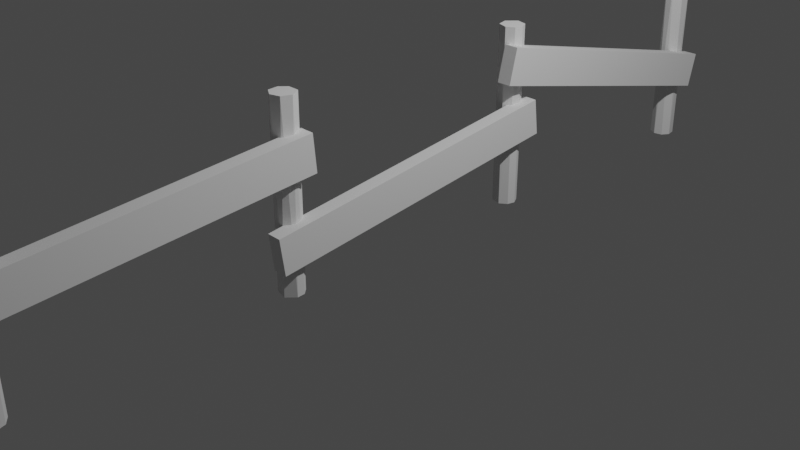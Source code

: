 # Source: fence.blend  (saved by Blender 2.80.75; exported with 4.5.12 LTS)
import bpy
from mathutils import Matrix  # noqa: F401  (used for matrix-valued properties, if any)

bpy.ops.wm.read_factory_settings(use_empty=True)
scene = bpy.context.scene
scene.name = 'Scene'

# ---- collections
col_collection = bpy.data.collections.new('Collection'); scene.collection.children.link(col_collection)

# ---- world
world_world = bpy.data.worlds.new('World'); scene.world = world_world
world_world.use_nodes = True; world_world.node_tree.nodes.clear()
_N = world_world.node_tree.nodes; _L = world_world.node_tree.links
n0 = _N.new('ShaderNodeOutputWorld'); n0.name = 'World Output'; n0.location = (300, 300)
n1 = _N.new('ShaderNodeBackground'); n1.name = 'Background'; n1.location = (10, 300)
n1.inputs[0].default_value = (0.05088, 0.05088, 0.05088, 1.0)
_L.new(n1.outputs[0], n0.inputs[0])
n0.is_active_output = True
world_world.color = (0.05088, 0.05088, 0.05088)
world_world.use_sun_shadow = False
world_world.sun_shadow_jitter_overblur = 0.0

# ---- cameras
cam_camera = bpy.data.cameras.new('Camera')
cam_camera.clip_end = 100.0
cam_camera.ortho_scale = 7.314

# ---- lights
light_light = bpy.data.lights.new('Light', 'POINT')
light_light.transmission_factor = 0.0
light_light.energy = 1000.0
light_light.shadow_soft_size = 0.1
light_light.shadow_maximum_resolution = 0.006
light_light.use_absolute_resolution = True

# ---- meshes
me_cylinder = bpy.data.meshes.new('Cylinder')
me_cylinder.from_pydata([(0.1719, 1.023, -1.0), (-0.1719, 1.023, 1.0), (0.8273, 0.5831, -1.0), (0.755, 0.7112, 1.0), (1.015, -0.1289, 1.0), (1.021, -0.07156, -1.0), (0.7333, -0.6977, -1.0), (0.6265, -0.8089, 1.0), (0.1289, -1.015, -1.0), (-0.02518, -1.012, 1.0), (-0.6265, -0.8089, -1.0), (-0.6711, -0.7723, 1.0), (-1.037, -0.03098, -1.0), (-1.021, -0.07156, 1.0), (-0.8273, 0.5831, 1.0), (-0.6711, 0.7723, -1.0), (0.4567, 24.04, -1.0), (0.9252, 23.54, -1.0), (0.5254, 24.04, 1.0), (0.9871, 22.86, -1.0), (1.021, 23.2, 1.0), (0.337, 22.13, -1.0), (0.7112, 22.37, 1.0), (-0.1289, 22.11, 1.0), (-0.7112, 22.37, -1.0), (-0.8793, 22.58, 1.0), (-1.023, 23.3, -1.0), (-0.9703, 23.45, 1.0), (-0.4254, 24.08, -1.0), (-0.4567, 24.04, 1.0), (-0.02517, 47.27, -1.0), (-0.2748, 47.28, 1.0), (0.6265, 47.07, -1.0), (0.6711, 47.03, 1.0), (1.015, 46.39, -1.0), (1.021, 46.33, 1.0), (0.8553, 45.72, -1.0), (0.8273, 45.67, 1.0), (0.2326, 45.25, -1.0), (0.1719, 45.24, 1.0), (-0.7112, 45.5, -1.0), (-0.755, 45.55, 1.0), (-1.021, 46.33, -1.0), (-0.6711, 47.03, -1.0), (-1.011, 46.49, 1.0), (-0.031, 70.42, -1.0), (0.03097, 70.42, 1.0), (0.8448, 69.99, -1.0), (0.8793, 69.94, 1.0), (0.9973, 69.21, -1.0), (0.914, 68.86, 1.0), (0.6018, 68.54, -1.0), (-0.1727, 68.39, -1.0), (0.1727, 68.39, 1.0), (-0.914, 68.86, -1.0), (-0.6018, 68.54, 1.0), (-0.9973, 69.21, 1.0), (-0.8793, 69.94, -1.0), (-0.8448, 69.99, 1.0), (0.4867, -2.3, -0.06604), (0.4867, -2.571, 0.3316), (0.4867, 24.46, 0.2411), (0.4867, 24.19, 0.6387), (1.745, -2.3, -0.06604), (1.745, -2.571, 0.3316), (1.745, 24.46, 0.2411), (1.745, 24.19, 0.6387), (0.4867, 21.32, -0.663), (0.4867, 20.92, -0.2672), (0.4867, 47.96, -0.2093), (0.4867, 47.56, 0.1864), (1.745, 21.32, -0.663), (1.745, 20.92, -0.2672), (1.745, 47.96, -0.2093), (1.745, 47.56, 0.1864), (0.4867, 44.24, 0.4438), (0.4867, 44.95, 0.832), (0.4867, 70.37, -0.3661), (0.4867, 71.08, 0.02212), (1.745, 44.24, 0.4438), (1.745, 44.95, 0.832), (1.745, 70.37, -0.3661), (1.745, 71.08, 0.02212)], [], [(3, 2, 0), (7, 8, 6), (14, 15, 12), (1, 0, 15), (18, 16, 28), (18, 17, 16), (20, 19, 17), (22, 21, 19), (5, 2, 3, 4), (23, 24, 21), (25, 26, 24), (44, 43, 42), (31, 30, 43), (50, 51, 49), (53, 52, 51), (55, 54, 52), (1, 3, 0), (6, 5, 4, 7), (10, 8, 9, 11), (7, 9, 8), (12, 10, 11, 13), (13, 14, 12), (14, 1, 15), (11, 9, 7, 4, 3, 1, 14, 13), (8, 10, 12, 15, 0, 2, 5, 6), (28, 26, 27, 29), (18, 20, 17), (20, 22, 19), (22, 23, 21), (23, 25, 24), (25, 27, 26), (23, 22, 20, 18, 29, 27, 25), (29, 18, 28), (28, 16, 17, 19, 21, 24, 26), (32, 30, 31, 33), (34, 32, 33, 35), (36, 34, 35, 37), (38, 36, 37, 39), (40, 38, 39, 41), (42, 40, 41, 44), (44, 31, 43), (39, 37, 35, 33, 31, 44, 41), (34, 36, 38, 40, 42, 43, 30, 32), (47, 45, 46, 48), (49, 47, 48, 50), (57, 54, 56, 58), (50, 53, 51), (53, 55, 52), (55, 56, 54), (45, 57, 58, 46), (58, 56, 55, 53, 50, 48, 46), (62, 61, 59, 60), (54, 57, 45, 47, 49, 51, 52), (65, 61, 62, 66), (63, 65, 66, 64), (59, 63, 64, 60), (59, 61, 65, 63), (64, 66, 62, 60), (70, 69, 67, 68), (73, 69, 70, 74), (71, 73, 74, 72), (67, 71, 72, 68), (67, 69, 73, 71), (72, 74, 70, 68), (77, 75, 76, 78), (81, 77, 78, 82), (80, 79, 81, 82), (75, 79, 80, 76), (75, 77, 81, 79), (80, 82, 78, 76)])
_uv = me_cylinder.uv_layers.new(name='UVMap')
_uv.uv.foreach_set('vector', [0.8698, 1.0, 0.8478, 0.5, 0.9658, 0.5, 0.6048, 1.0, 0.52, 0.5, 0.6289, 0.5, 0.1522, 1.0, 0.1139, 0.5, 0.2546, 0.5, 0.03655, 1.0, 0.01843, 0.5, 0.1139, 0.5, 0.9176, 1.0, 0.9264, 0.5, 1.0, 0.5, 0.9176, 1.0, 0.8164, 0.5, 0.9264, 0.5, 0.7611, 1.0, 0.7077, 0.5, 0.8164, 0.5, 0.6198, 1.0, 0.5518, 0.5, 0.7077, 0.5, 0.7389, 0.5, 0.8478, 0.5, 0.8698, 1.0, 0.7298, 1.0, 0.4798, 1.0, 0.3801, 0.5, 0.5518, 0.5, 0.3393, 1.0, 0.2238, 0.5, 0.3801, 0.5, 0.2143, 1.0, 0.1139, 0.5, 0.2389, 0.5, 0.05051, 1.0, 0.01843, 0.5, 0.1139, 0.5, 0.6668, 1.0, 0.5988, 0.5, 0.7227, 0.5, 0.5273, 1.0, 0.4727, 0.5, 0.5988, 0.5, 0.4012, 1.0, 0.3332, 0.5, 0.4727, 0.5, 0.9881, 1.0, 0.8698, 1.0, 0.9658, 0.5, 0.6289, 0.5, 0.7389, 0.5, 0.7298, 1.0, 0.6048, 1.0, 0.3952, 0.5, 0.52, 0.5, 0.4961, 1.0, 0.3861, 1.0, 0.6048, 1.0, 0.4961, 1.0, 0.52, 0.5, 0.2546, 0.5, 0.3952, 0.5, 0.3861, 1.0, 0.2611, 1.0, 0.2611, 1.0, 0.1522, 1.0, 0.2546, 0.5, 0.1522, 1.0, 0.03655, 1.0, 0.1139, 0.5, 0.09621, 0.07323, 0.2442, 0.01292, 0.3934, 0.06468, 0.4824, 0.2203, 0.4184, 0.4076, 0.2123, 0.4778, 0.05657, 0.3866, 0.01626, 0.2337, 0.7794, 0.01734, 0.6066, 0.06468, 0.5191, 0.2432, 0.5962, 0.4268, 0.7875, 0.4776, 0.9434, 0.3866, 0.9837, 0.2337, 0.9218, 0.0865, 0.06757, 0.5, 0.2238, 0.5, 0.1986, 1.0, 0.07358, 1.0, 0.9176, 1.0, 0.7611, 1.0, 0.8164, 0.5, 0.7611, 1.0, 0.6198, 1.0, 0.7077, 0.5, 0.6198, 1.0, 0.4798, 1.0, 0.5518, 0.5, 0.4798, 1.0, 0.3393, 1.0, 0.3801, 0.5, 0.3393, 1.0, 0.1986, 1.0, 0.2238, 0.5, 0.2203, 0.01758, 0.4076, 0.08162, 0.4837, 0.2663, 0.3624, 0.4473, 0.1455, 0.4597, 0.02783, 0.3244, 0.05425, 0.1271, 0.07358, 1.0, 0.0, 1.0, 0.06757, 0.5, 0.6548, 0.4604, 0.8545, 0.4597, 0.9668, 0.3461, 0.9761, 0.1885, 0.8226, 0.03499, 0.5921, 0.08155, 0.5222, 0.2877, 0.8952, 0.5, 0.991, 0.5, 0.9881, 1.0, 0.8861, 1.0, 0.7702, 0.5, 0.8952, 0.5, 0.8861, 1.0, 0.7611, 1.0, 0.6602, 0.5, 0.7702, 0.5, 0.7611, 1.0, 0.6522, 1.0, 0.5359, 0.5, 0.6602, 0.5, 0.6522, 1.0, 0.5262, 1.0, 0.3796, 0.5, 0.5359, 0.5, 0.5262, 1.0, 0.3699, 1.0, 0.2389, 0.5, 0.3796, 0.5, 0.3699, 1.0, 0.2143, 1.0, 0.2143, 1.0, 0.05051, 1.0, 0.1139, 0.5, 0.2877, 0.02221, 0.4434, 0.1134, 0.4837, 0.2663, 0.4038, 0.4268, 0.1909, 0.4691, 0.02467, 0.3015, 0.08155, 0.09209, 0.9824, 0.2797, 0.9504, 0.1231, 0.8017, 0.02487, 0.5915, 0.08196, 0.5163, 0.2663, 0.5962, 0.4268, 0.7439, 0.4867, 0.8934, 0.4353, 0.8489, 0.5, 0.9833, 0.5, 0.9795, 1.0, 0.8393, 1.0, 0.7227, 0.5, 0.8489, 0.5, 0.8393, 1.0, 0.6668, 1.0, 0.1607, 0.5, 0.3332, 0.5, 0.2773, 1.0, 0.1511, 1.0, 0.6668, 1.0, 0.5273, 1.0, 0.5988, 0.5, 0.5273, 1.0, 0.4012, 1.0, 0.4727, 0.5, 0.4012, 1.0, 0.2773, 1.0, 0.3332, 0.5, 0.03515, 0.5, 0.1607, 0.5, 0.1511, 1.0, 0.02715, 1.0, 0.06253, 0.3844, 0.01634, 0.2095, 0.1156, 0.06226, 0.2905, 0.01634, 0.4463, 0.1367, 0.4457, 0.3729, 0.2568, 0.4809, 0.625, 0.25, 0.375, 0.25, 0.375, 0.0, 0.625, 0.0, 0.5537, 0.1367, 0.5543, 0.3729, 0.7425, 0.4808, 0.9375, 0.3844, 0.9837, 0.2095, 0.8844, 0.06226, 0.7095, 0.01634, 0.375, 0.5, 0.375, 0.25, 0.625, 0.25, 0.625, 0.5, 0.375, 0.75, 0.375, 0.5, 0.625, 0.5, 0.625, 0.75, 0.375, 1.0, 0.375, 0.75, 0.625, 0.75, 0.625, 1.0, 0.125, 0.75, 0.125, 0.5, 0.375, 0.5, 0.375, 0.75, 0.625, 0.75, 0.625, 0.5, 0.875, 0.5, 0.875, 0.75, 0.625, 0.25, 0.375, 0.25, 0.375, 0.0, 0.625, 0.0, 0.375, 0.5, 0.375, 0.25, 0.625, 0.25, 0.625, 0.5, 0.375, 0.75, 0.375, 0.5, 0.625, 0.5, 0.625, 0.75, 0.375, 1.0, 0.375, 0.75, 0.625, 0.75, 0.625, 1.0, 0.125, 0.75, 0.125, 0.5, 0.375, 0.5, 0.375, 0.75, 0.625, 0.75, 0.625, 0.5, 0.875, 0.5, 0.875, 0.75, 0.375, 0.25, 0.375, 0.0, 0.625, 0.0, 0.625, 0.25, 0.375, 0.5, 0.375, 0.25, 0.625, 0.25, 0.625, 0.5, 0.625, 0.75, 0.375, 0.75, 0.375, 0.5, 0.625, 0.5, 0.375, 1.0, 0.375, 0.75, 0.625, 0.75, 0.625, 1.0, 0.125, 0.75, 0.125, 0.5, 0.375, 0.5, 0.375, 0.75, 0.625, 0.75, 0.625, 0.5, 0.875, 0.5, 0.875, 0.75])
_ca = me_cylinder.color_attributes.new('Col', 'BYTE_COLOR', 'CORNER')
_ca.data.foreach_set('color', [0.552, 0.1981, 0.07421, 1.0, 0.2159, 0.08022, 0.0319, 1.0, 0.2159, 0.08022, 0.0319, 1.0, 0.552, 0.1981, 0.07421, 1.0, 0.2159, 0.08022, 0.0319, 1.0, 0.2195, 0.08228, 0.0331, 1.0, 0.552, 0.1981, 0.07421, 1.0, 0.2159, 0.08022, 0.0319, 1.0, 0.2159, 0.08022, 0.0319, 1.0, 0.552, 0.1981, 0.07421, 1.0, 0.2159, 0.08022, 0.0319, 1.0, 0.2159, 0.08022, 0.0319, 1.0, 0.552, 0.1981, 0.07421, 1.0, 0.2159, 0.08022, 0.0319, 1.0, 0.2159, 0.08022, 0.0319, 1.0, 0.552, 0.1981, 0.07421, 1.0, 0.2159, 0.08022, 0.0319, 1.0, 0.2159, 0.08022, 0.0319, 1.0, 0.552, 0.1981, 0.07421, 1.0, 0.2159, 0.08022, 0.0319, 1.0, 0.2159, 0.08022, 0.0319, 1.0, 0.552, 0.1981, 0.07421, 1.0, 0.2159, 0.08022, 0.0319, 1.0, 0.2159, 0.08022, 0.0319, 1.0, 0.2159, 0.08022, 0.0319, 1.0, 0.2159, 0.08022, 0.0319, 1.0, 0.552, 0.1981, 0.07421, 1.0, 0.552, 0.1981, 0.07421, 1.0, 0.552, 0.1981, 0.07421, 1.0, 0.2159, 0.08022, 0.0319, 1.0, 0.2159, 0.08022, 0.0319, 1.0, 0.552, 0.1981, 0.07421, 1.0, 0.2159, 0.08022, 0.0319, 1.0, 0.2159, 0.08022, 0.0319, 1.0, 0.552, 0.1981, 0.07421, 1.0, 0.2159, 0.08022, 0.0319, 1.0, 0.2159, 0.08022, 0.0319, 1.0, 0.5647, 0.2159, 0.09084, 1.0, 0.2159, 0.08022, 0.0319, 1.0, 0.2159, 0.08022, 0.0319, 1.0, 0.552, 0.1981, 0.07619, 1.0, 0.2159, 0.08022, 0.0319, 1.0, 0.2159, 0.08022, 0.0319, 1.0, 0.552, 0.1981, 0.07421, 1.0, 0.2159, 0.08022, 0.0319, 1.0, 0.2159, 0.08022, 0.0319, 1.0, 0.552, 0.1981, 0.07421, 1.0, 0.2159, 0.08022, 0.0319, 1.0, 0.2159, 0.08022, 0.0319, 1.0, 0.552, 0.1981, 0.07421, 1.0, 0.552, 0.1981, 0.07421, 1.0, 0.2159, 0.08022, 0.0319, 1.0, 0.2195, 0.08228, 0.0331, 1.0, 0.2159, 0.08022, 0.0319, 1.0, 0.552, 0.1981, 0.07421, 1.0, 0.552, 0.1981, 0.07421, 1.0, 0.2159, 0.08022, 0.0319, 1.0, 0.2159, 0.08022, 0.0319, 1.0, 0.552, 0.2016, 0.07619, 1.0, 0.552, 0.1981, 0.07421, 1.0, 0.552, 0.1981, 0.07421, 1.0, 0.552, 0.2016, 0.07619, 1.0, 0.2159, 0.08022, 0.0319, 1.0, 0.2159, 0.08022, 0.0319, 1.0, 0.2159, 0.08022, 0.0319, 1.0, 0.552, 0.1981, 0.07421, 1.0, 0.552, 0.1981, 0.07421, 1.0, 0.552, 0.1981, 0.07421, 1.0, 0.552, 0.1981, 0.07421, 1.0, 0.2159, 0.08022, 0.0319, 1.0, 0.552, 0.1981, 0.07421, 1.0, 0.552, 0.1981, 0.07421, 1.0, 0.2159, 0.08022, 0.0319, 1.0, 0.552, 0.1981, 0.07421, 1.0, 0.552, 0.2016, 0.07619, 1.0, 0.552, 0.1981, 0.07421, 1.0, 0.552, 0.1981, 0.07421, 1.0, 0.552, 0.1981, 0.07421, 1.0, 0.552, 0.1981, 0.07421, 1.0, 0.552, 0.1981, 0.07421, 1.0, 0.552, 0.1981, 0.07421, 1.0, 0.2159, 0.08022, 0.0319, 1.0, 0.2159, 0.08022, 0.0319, 1.0, 0.2159, 0.08022, 0.0319, 1.0, 0.2159, 0.08022, 0.0319, 1.0, 0.2159, 0.08022, 0.0319, 1.0, 0.2159, 0.08022, 0.0319, 1.0, 0.2159, 0.08022, 0.0319, 1.0, 0.2195, 0.08228, 0.0331, 1.0, 0.2159, 0.08022, 0.0319, 1.0, 0.2159, 0.08022, 0.0319, 1.0, 0.552, 0.1981, 0.07421, 1.0, 0.552, 0.1981, 0.07421, 1.0, 0.552, 0.1981, 0.07421, 1.0, 0.552, 0.1981, 0.07421, 1.0, 0.2159, 0.08022, 0.0319, 1.0, 0.552, 0.1981, 0.07421, 1.0, 0.552, 0.1981, 0.07421, 1.0, 0.2159, 0.08022, 0.0319, 1.0, 0.552, 0.1981, 0.07421, 1.0, 0.552, 0.1981, 0.07421, 1.0, 0.2159, 0.08022, 0.0319, 1.0, 0.552, 0.1981, 0.07421, 1.0, 0.552, 0.1981, 0.07421, 1.0, 0.2159, 0.08022, 0.0319, 1.0, 0.552, 0.1981, 0.07421, 1.0, 0.552, 0.1981, 0.07421, 1.0, 0.2159, 0.08022, 0.0319, 1.0, 0.552, 0.1981, 0.07421, 1.0, 0.552, 0.1981, 0.07421, 1.0, 0.552, 0.1981, 0.07421, 1.0, 0.552, 0.1981, 0.07421, 1.0, 0.552, 0.1981, 0.07421, 1.0, 0.552, 0.1981, 0.07421, 1.0, 0.552, 0.1981, 0.07421, 1.0, 0.552, 0.1981, 0.07421, 1.0, 0.552, 0.1981, 0.07421, 1.0, 0.2159, 0.08022, 0.0319, 1.0, 0.2159, 0.08022, 0.0319, 1.0, 0.2159, 0.08022, 0.0319, 1.0, 0.2159, 0.08022, 0.0319, 1.0, 0.2159, 0.08022, 0.0319, 1.0, 0.2159, 0.08022, 0.0319, 1.0, 0.2159, 0.08022, 0.0319, 1.0, 0.2159, 0.08022, 0.0319, 1.0, 0.2159, 0.08022, 0.0319, 1.0, 0.2159, 0.08022, 0.0319, 1.0, 0.5647, 0.2159, 0.09084, 1.0, 0.552, 0.1981, 0.07421, 1.0, 0.2159, 0.08022, 0.0319, 1.0, 0.2159, 0.08022, 0.0319, 1.0, 0.552, 0.1981, 0.07421, 1.0, 0.552, 0.1981, 0.07421, 1.0, 0.2159, 0.08022, 0.0319, 1.0, 0.2159, 0.08022, 0.0319, 1.0, 0.552, 0.1981, 0.07421, 1.0, 0.552, 0.1981, 0.07421, 1.0, 0.2159, 0.08022, 0.0319, 1.0, 0.2159, 0.08022, 0.0319, 1.0, 0.552, 0.1981, 0.07421, 1.0, 0.552, 0.1981, 0.07421, 1.0, 0.2159, 0.08022, 0.0319, 1.0, 0.2159, 0.08022, 0.0319, 1.0, 0.552, 0.1981, 0.07421, 1.0, 0.552, 0.2016, 0.07819, 1.0, 0.2159, 0.08022, 0.0319, 1.0, 0.2159, 0.08022, 0.0319, 1.0, 0.552, 0.2016, 0.07819, 1.0, 0.552, 0.1981, 0.07421, 1.0, 0.552, 0.1981, 0.07421, 1.0, 0.5647, 0.2159, 0.09084, 1.0, 0.2159, 0.08022, 0.0319, 1.0, 0.552, 0.1981, 0.07421, 1.0, 0.552, 0.1981, 0.07421, 1.0, 0.552, 0.1981, 0.07421, 1.0, 0.552, 0.1981, 0.07421, 1.0, 0.5647, 0.2159, 0.09084, 1.0, 0.552, 0.1981, 0.07421, 1.0, 0.552, 0.2016, 0.07819, 1.0, 0.2159, 0.08022, 0.0319, 1.0, 0.2159, 0.08022, 0.0319, 1.0, 0.2159, 0.08022, 0.0319, 1.0, 0.2159, 0.08022, 0.0319, 1.0, 0.2159, 0.08022, 0.0319, 1.0, 0.2159, 0.08022, 0.0319, 1.0, 0.2159, 0.08022, 0.0319, 1.0, 0.2159, 0.08022, 0.0319, 1.0, 0.2159, 0.08022, 0.0319, 1.0, 0.2159, 0.08022, 0.0319, 1.0, 0.552, 0.1981, 0.07421, 1.0, 0.552, 0.1981, 0.07421, 1.0, 0.2159, 0.08022, 0.0319, 1.0, 0.2159, 0.08022, 0.0319, 1.0, 0.552, 0.1981, 0.07421, 1.0, 0.552, 0.1981, 0.07619, 1.0, 0.2159, 0.08228, 0.0331, 1.0, 0.2159, 0.08022, 0.0319, 1.0, 0.552, 0.1981, 0.07421, 1.0, 0.552, 0.2016, 0.07619, 1.0, 0.552, 0.1981, 0.07619, 1.0, 0.552, 0.1981, 0.07421, 1.0, 0.2159, 0.08022, 0.0319, 1.0, 0.552, 0.1981, 0.07421, 1.0, 0.552, 0.1981, 0.07421, 1.0, 0.2159, 0.08022, 0.0319, 1.0, 0.552, 0.1981, 0.07421, 1.0, 0.552, 0.1981, 0.07421, 1.0, 0.2159, 0.08022, 0.0319, 1.0, 0.2159, 0.08022, 0.0319, 1.0, 0.2159, 0.08228, 0.0331, 1.0, 0.552, 0.2016, 0.07619, 1.0, 0.552, 0.1981, 0.07421, 1.0, 0.552, 0.2016, 0.07619, 1.0, 0.552, 0.1981, 0.07421, 1.0, 0.552, 0.1981, 0.07421, 1.0, 0.552, 0.1981, 0.07421, 1.0, 0.552, 0.1981, 0.07619, 1.0, 0.552, 0.1981, 0.07421, 1.0, 0.552, 0.1981, 0.07421, 1.0, 0.552, 0.4969, 0.003035, 1.0, 0.552, 0.4969, 0.002732, 1.0, 0.552, 0.4793, 0.04667, 1.0, 0.552, 0.4793, 0.04667, 1.0, 0.2159, 0.08022, 0.0319, 1.0, 0.2159, 0.08228, 0.0331, 1.0, 0.2159, 0.08022, 0.0319, 1.0, 0.2159, 0.08022, 0.0319, 1.0, 0.2159, 0.08022, 0.0319, 1.0, 0.2159, 0.08022, 0.0319, 1.0, 0.2159, 0.08022, 0.0319, 1.0, 0.552, 0.2232, 0.02029, 1.0, 0.552, 0.4969, 0.002732, 1.0, 0.552, 0.4969, 0.003035, 1.0, 0.552, 0.4564, 0.007499, 1.0, 0.552, 0.4793, 0.04667, 1.0, 0.552, 0.2232, 0.02029, 1.0, 0.552, 0.4564, 0.007499, 1.0, 0.552, 0.4793, 0.04667, 1.0, 0.552, 0.4793, 0.04667, 1.0, 0.552, 0.4793, 0.04667, 1.0, 0.552, 0.4793, 0.04667, 1.0, 0.552, 0.4793, 0.04667, 1.0, 0.552, 0.4793, 0.04667, 1.0, 0.552, 0.4969, 0.002732, 1.0, 0.552, 0.2232, 0.02029, 1.0, 0.552, 0.4793, 0.04667, 1.0, 0.552, 0.4793, 0.04667, 1.0, 0.552, 0.4564, 0.007499, 1.0, 0.552, 0.4969, 0.003035, 1.0, 0.552, 0.4793, 0.04667, 1.0, 0.552, 0.491, 0.002732, 1.0, 0.6445, 0.6038, 0.1878, 1.0, 0.6105, 0.5583, 0.107, 1.0, 0.5583, 0.5029, 0.008568, 1.0, 0.552, 0.2232, 0.004391, 1.0, 0.6445, 0.6038, 0.1878, 1.0, 0.552, 0.491, 0.002732, 1.0, 0.552, 0.4233, 0.001214, 1.0, 0.552, 0.4969, 0.004391, 1.0, 0.552, 0.2232, 0.004391, 1.0, 0.552, 0.4233, 0.001214, 1.0, 0.552, 0.4969, 0.002732, 1.0, 0.6105, 0.5583, 0.107, 1.0, 0.552, 0.4969, 0.004391, 1.0, 0.552, 0.4969, 0.002732, 1.0, 0.5583, 0.5029, 0.008568, 1.0, 0.6105, 0.5583, 0.107, 1.0, 0.6445, 0.6038, 0.1878, 1.0, 0.552, 0.2232, 0.004391, 1.0, 0.552, 0.4969, 0.004391, 1.0, 0.552, 0.4969, 0.002732, 1.0, 0.552, 0.4233, 0.001214, 1.0, 0.552, 0.491, 0.002732, 1.0, 0.5583, 0.5029, 0.008568, 1.0, 0.552, 0.4179, 0.002732, 1.0, 0.552, 0.4179, 0.004391, 1.0, 0.5583, 0.2664, 0.05286, 1.0, 0.5583, 0.3372, 0.0137, 1.0, 0.6038, 0.4621, 0.09531, 1.0, 0.552, 0.4179, 0.002732, 1.0, 0.5583, 0.3372, 0.0137, 1.0, 0.552, 0.1812, 0.0137, 1.0, 0.552, 0.4179, 0.0, 1.0, 0.5583, 0.4233, 0.01033, 1.0, 0.6038, 0.4621, 0.09531, 1.0, 0.552, 0.1812, 0.0137, 1.0, 0.552, 0.4179, 0.004391, 1.0, 0.5583, 0.4233, 0.01033, 1.0, 0.552, 0.4179, 0.0, 1.0, 0.5583, 0.2664, 0.05286, 1.0, 0.552, 0.4179, 0.004391, 1.0, 0.552, 0.4179, 0.002732, 1.0, 0.6038, 0.4621, 0.09531, 1.0, 0.5583, 0.4233, 0.01033, 1.0, 0.552, 0.4179, 0.0, 1.0, 0.552, 0.1812, 0.0137, 1.0, 0.5583, 0.3372, 0.0137, 1.0, 0.5583, 0.2664, 0.05286, 1.0])
me_cylinder.use_remesh_preserve_volume = False
me_cylinder.use_remesh_preserve_attributes = False
me_cylinder.use_mirror_vertex_groups = False
me_cylinder.update()

# ---- objects
ob_light = bpy.data.objects.new('Light', light_light)
ob_camera = bpy.data.objects.new('Camera', cam_camera)
ob_cylinder = bpy.data.objects.new('Cylinder', me_cylinder)

# ---- transforms, parenting, visibility, modifiers, constraints
ob_light.location = (4.076, 1.005, 5.904)
ob_light.rotation_euler = (0.6503, 0.05522, 1.866)
ob_light.lock_rotations_4d = False
ob_light.empty_display_type = 'ARROWS'
ob_light.color = (0.0, 0.0, 0.0, 0.0)
ob_light.lineart.crease_threshold = 0.0
ob_camera.location = (7.359, -6.926, 4.958)
ob_camera.rotation_euler = (1.109, 0.0, 0.8149)
ob_camera.lock_rotations_4d = False
ob_camera.empty_display_type = 'ARROWS'
ob_camera.color = (0.0, 0.0, 0.0, 0.0)
ob_camera.display_type = 'WIRE'
ob_camera.lineart.crease_threshold = 0.0
ob_cylinder.location = (0.0, -4.391, 0.7028)
ob_cylinder.scale = (0.1297, 0.1297, 1.0)
ob_cylinder.lineart.crease_threshold = 0.0

# ---- collection membership
col_collection.objects.link(ob_light)
col_collection.objects.link(ob_camera)
col_collection.objects.link(ob_cylinder)

# ---- scene / render settings (as saved in the file)
scene.camera = ob_camera
scene.frame_start = 1; scene.frame_end = 250; scene.frame_set(1)
scene.render.engine = 'BLENDER_EEVEE_NEXT'
scene.cycles.use_denoising = False
scene.cycles.samples = 128
scene.cycles.sampling_pattern = 'TABULATED_SOBOL'
scene.cycles.use_adaptive_sampling = False
scene.cycles.use_light_tree = False
scene.view_settings.view_transform = 'Filmic'
bpy.context.view_layer.update()
